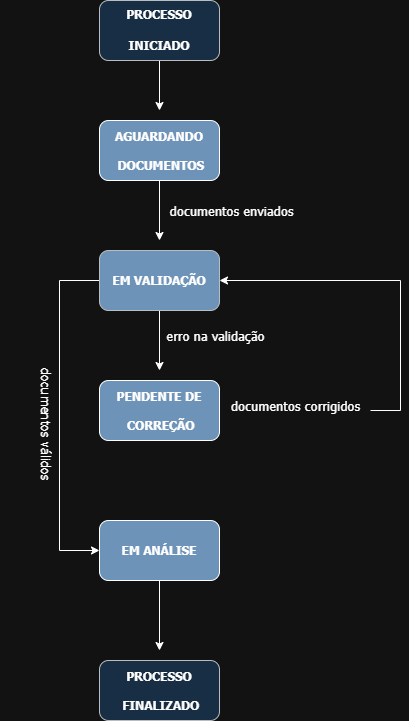

The diagram above was exported from draw.io. Its source (the exported page's mxGraphModel, read from the mxfile embedded in the PNG):
<mxGraphModel dx="1349" dy="1102" grid="1" gridSize="10" guides="1" tooltips="1" connect="1" arrows="1" fold="1" page="1" pageScale="1" pageWidth="827" pageHeight="1169" math="0" shadow="0">
  <root>
    <mxCell id="0" />
    <mxCell id="1" parent="0" />
    <mxCell id="fg2M37kyVG6_FRI67IS--7" edge="1" parent="1" source="fg2M37kyVG6_FRI67IS--1" style="edgeStyle=orthogonalEdgeStyle;rounded=0;orthogonalLoop=1;jettySize=auto;html=1;">
      <mxGeometry relative="1" as="geometry">
        <mxPoint x="409" y="190" as="targetPoint" />
      </mxGeometry>
    </mxCell>
    <mxCell id="fg2M37kyVG6_FRI67IS--1" parent="1" style="rounded=1;whiteSpace=wrap;html=1;fillColor=#cce5ff;strokeColor=#36393d;" value="&lt;b&gt;&lt;font face=&quot;Tahoma&quot;&gt;PROCESSO&lt;/font&gt;&lt;/b&gt;&lt;div&gt;&lt;b&gt;&lt;font face=&quot;Tahoma&quot;&gt;&lt;br&gt;&lt;/font&gt;&lt;/b&gt;&lt;/div&gt;&lt;div&gt;&lt;b&gt;&lt;font face=&quot;Tahoma&quot;&gt;INICIADO&lt;/font&gt;&lt;/b&gt;&lt;/div&gt;" vertex="1">
      <mxGeometry height="60" width="120" x="349" y="80" as="geometry" />
    </mxCell>
    <mxCell id="fg2M37kyVG6_FRI67IS--2" parent="1" style="rounded=1;whiteSpace=wrap;html=1;fontStyle=1;fontFamily=Tahoma;fillColor=#cce5ff;strokeColor=#36393d;" value="PROCESSO&lt;div&gt;&lt;br&gt;&lt;/div&gt;&lt;div&gt;&amp;nbsp;FINALIZADO&lt;/div&gt;" vertex="1">
      <mxGeometry height="60" width="120" x="349" y="740" as="geometry" />
    </mxCell>
    <mxCell id="fg2M37kyVG6_FRI67IS--11" edge="1" parent="1" source="fg2M37kyVG6_FRI67IS--3" style="edgeStyle=orthogonalEdgeStyle;rounded=0;orthogonalLoop=1;jettySize=auto;html=1;" value="">
      <mxGeometry relative="1" as="geometry">
        <mxPoint x="409" y="730" as="targetPoint" />
      </mxGeometry>
    </mxCell>
    <mxCell id="fg2M37kyVG6_FRI67IS--3" parent="1" style="rounded=1;whiteSpace=wrap;html=1;fontStyle=1;fontFamily=Tahoma;fillColor=light-dark(#FFFFFF,#6E93B8);" value="EM ANÁLISE" vertex="1">
      <mxGeometry height="60" width="120" x="349" y="600" as="geometry" />
    </mxCell>
    <mxCell id="fg2M37kyVG6_FRI67IS--4" parent="1" style="rounded=1;whiteSpace=wrap;html=1;fontFamily=Tahoma;fontStyle=1;fillColor=light-dark(#FFFFFF,#6E93B8);" value="PENDENTE DE&lt;div&gt;&lt;br&gt;&lt;div&gt;&amp;nbsp;CORREÇÃO&lt;/div&gt;&lt;/div&gt;" vertex="1">
      <mxGeometry height="60" width="120" x="349" y="460" as="geometry" />
    </mxCell>
    <mxCell id="fg2M37kyVG6_FRI67IS--16" edge="1" parent="1" source="fg2M37kyVG6_FRI67IS--5" style="edgeStyle=orthogonalEdgeStyle;rounded=0;orthogonalLoop=1;jettySize=auto;html=1;" value="">
      <mxGeometry relative="1" as="geometry">
        <mxPoint x="409" y="450" as="targetPoint" />
      </mxGeometry>
    </mxCell>
    <mxCell id="fg2M37kyVG6_FRI67IS--21" edge="1" parent="1" source="fg2M37kyVG6_FRI67IS--5" style="edgeStyle=orthogonalEdgeStyle;rounded=0;orthogonalLoop=1;jettySize=auto;html=1;entryX=0;entryY=0.5;entryDx=0;entryDy=0;" target="fg2M37kyVG6_FRI67IS--3">
      <mxGeometry relative="1" as="geometry">
        <Array as="points">
          <mxPoint x="309" y="360" />
          <mxPoint x="309" y="630" />
        </Array>
        <mxPoint x="299" y="650" as="targetPoint" />
      </mxGeometry>
    </mxCell>
    <mxCell id="fg2M37kyVG6_FRI67IS--5" parent="1" style="rounded=1;whiteSpace=wrap;html=1;fontFamily=Tahoma;fontStyle=1;fillColor=light-dark(#FFFFFF,#6E93B8);strokeColor=#36393d;" value="EM VALIDAÇÃO" vertex="1">
      <mxGeometry height="60" width="120" x="349" y="330" as="geometry" />
    </mxCell>
    <mxCell id="fg2M37kyVG6_FRI67IS--8" edge="1" parent="1" source="fg2M37kyVG6_FRI67IS--6" style="edgeStyle=orthogonalEdgeStyle;rounded=0;orthogonalLoop=1;jettySize=auto;html=1;" value="">
      <mxGeometry relative="1" as="geometry">
        <mxPoint x="409" y="320" as="targetPoint" />
      </mxGeometry>
    </mxCell>
    <mxCell id="fg2M37kyVG6_FRI67IS--13" connectable="0" parent="fg2M37kyVG6_FRI67IS--8" style="edgeLabel;html=1;align=center;verticalAlign=middle;resizable=0;points=[];fontFamily=Tahoma;fontSize=13;" value="&lt;font&gt;documentos enviados&lt;/font&gt;" vertex="1">
      <mxGeometry relative="1" x="1" y="1" as="geometry">
        <mxPoint x="70" y="-30" as="offset" />
      </mxGeometry>
    </mxCell>
    <mxCell id="fg2M37kyVG6_FRI67IS--6" parent="1" style="rounded=1;whiteSpace=wrap;html=1;fontStyle=1;fontFamily=Tahoma;fillColor=light-dark(#FFFFFF,#6E93B8);" value="AGUARDANDO&lt;div&gt;&lt;br&gt;&lt;div&gt;&amp;nbsp;DOCUMENTOS&lt;/div&gt;&lt;/div&gt;" vertex="1">
      <mxGeometry height="60" width="120" x="349" y="200" as="geometry" />
    </mxCell>
    <mxCell id="fg2M37kyVG6_FRI67IS--17" connectable="0" parent="1" style="edgeLabel;html=1;align=center;verticalAlign=middle;resizable=0;points=[];fontFamily=Tahoma;fontSize=13;" value="&lt;font&gt;documentos corrigidos&lt;/font&gt;" vertex="1">
      <mxGeometry x="540" y="490" as="geometry">
        <mxPoint x="4" y="-5" as="offset" />
      </mxGeometry>
    </mxCell>
    <mxCell id="fg2M37kyVG6_FRI67IS--18" edge="1" parent="1" style="endArrow=classic;html=1;rounded=0;entryX=1;entryY=0.5;entryDx=0;entryDy=0;" target="fg2M37kyVG6_FRI67IS--5" value="">
      <mxGeometry height="50" relative="1" width="50" as="geometry">
        <Array as="points">
          <mxPoint x="650" y="490" />
          <mxPoint x="650" y="360" />
        </Array>
        <mxPoint x="620" y="490" as="sourcePoint" />
        <mxPoint x="589" y="360" as="targetPoint" />
      </mxGeometry>
    </mxCell>
    <mxCell id="fg2M37kyVG6_FRI67IS--23" connectable="0" parent="1" style="edgeLabel;html=1;align=center;verticalAlign=middle;resizable=0;points=[];fontFamily=Tahoma;fontSize=13;rotation=90;" value="&lt;font&gt;documentos válidos&lt;/font&gt;" vertex="1">
      <mxGeometry x="250" y="680" as="geometry">
        <mxPoint x="-177" y="-47" as="offset" />
      </mxGeometry>
    </mxCell>
    <mxCell id="fg2M37kyVG6_FRI67IS--24" connectable="0" parent="1" style="edgeLabel;html=1;align=center;verticalAlign=middle;resizable=0;points=[];fontFamily=Tahoma;fontSize=13;" value="&lt;font&gt;erro na validação&lt;/font&gt;" vertex="1">
      <mxGeometry x="460" y="420" as="geometry">
        <mxPoint x="4" y="-5" as="offset" />
      </mxGeometry>
    </mxCell>
  </root>
</mxGraphModel>